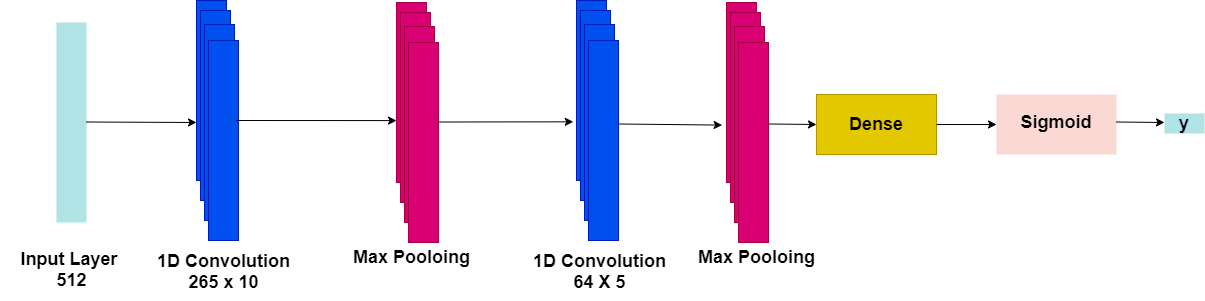

The diagram above was exported from draw.io. Its source (the exported page's mxGraphModel, read from the mxfile embedded in the PNG):
<mxGraphModel dx="1888" dy="531" grid="1" gridSize="10" guides="1" tooltips="1" connect="1" arrows="1" fold="1" page="1" pageScale="1" pageWidth="850" pageHeight="1100" math="0" shadow="0">
  <root>
    <mxCell id="0" />
    <mxCell id="1" parent="0" />
    <mxCell id="BCNbl0NNlTVqZBeyvZWr-14" value="" style="rounded=0;whiteSpace=wrap;html=1;strokeColor=#001DBC;fillColor=#0050ef;fontColor=#ffffff;" vertex="1" parent="1">
      <mxGeometry x="170" y="120" width="30" height="180" as="geometry" />
    </mxCell>
    <mxCell id="BCNbl0NNlTVqZBeyvZWr-15" value="" style="rounded=0;whiteSpace=wrap;html=1;strokeColor=#001DBC;fillColor=#0050ef;fontColor=#ffffff;" vertex="1" parent="1">
      <mxGeometry x="174" y="130" width="30" height="190" as="geometry" />
    </mxCell>
    <mxCell id="BCNbl0NNlTVqZBeyvZWr-16" value="" style="rounded=0;whiteSpace=wrap;html=1;strokeColor=#001DBC;fillColor=#0050ef;fontColor=#ffffff;" vertex="1" parent="1">
      <mxGeometry x="178" y="144" width="30" height="196" as="geometry" />
    </mxCell>
    <mxCell id="BCNbl0NNlTVqZBeyvZWr-17" value="" style="rounded=0;whiteSpace=wrap;html=1;strokeColor=#001DBC;fillColor=#0050ef;fontColor=#ffffff;" vertex="1" parent="1">
      <mxGeometry x="182" y="160" width="30" height="200" as="geometry" />
    </mxCell>
    <mxCell id="BCNbl0NNlTVqZBeyvZWr-18" value="" style="rounded=0;whiteSpace=wrap;html=1;strokeColor=#001DBC;fillColor=#0050ef;fontColor=#ffffff;" vertex="1" parent="1">
      <mxGeometry x="182" y="160" width="30" height="200" as="geometry" />
    </mxCell>
    <mxCell id="BCNbl0NNlTVqZBeyvZWr-22" value="" style="rounded=0;whiteSpace=wrap;html=1;strokeColor=#A50040;fillColor=#d80073;fontColor=#ffffff;" vertex="1" parent="1">
      <mxGeometry x="370" y="122" width="30" height="180" as="geometry" />
    </mxCell>
    <mxCell id="BCNbl0NNlTVqZBeyvZWr-23" value="" style="rounded=0;whiteSpace=wrap;html=1;strokeColor=#A50040;fillColor=#d80073;fontColor=#ffffff;" vertex="1" parent="1">
      <mxGeometry x="374" y="132" width="30" height="190" as="geometry" />
    </mxCell>
    <mxCell id="BCNbl0NNlTVqZBeyvZWr-24" value="" style="rounded=0;whiteSpace=wrap;html=1;strokeColor=#A50040;fillColor=#d80073;fontColor=#ffffff;" vertex="1" parent="1">
      <mxGeometry x="378" y="146" width="30" height="196" as="geometry" />
    </mxCell>
    <mxCell id="BCNbl0NNlTVqZBeyvZWr-25" value="" style="rounded=0;whiteSpace=wrap;html=1;strokeColor=#A50040;fillColor=#d80073;fontColor=#ffffff;" vertex="1" parent="1">
      <mxGeometry x="382" y="162" width="30" height="200" as="geometry" />
    </mxCell>
    <mxCell id="BCNbl0NNlTVqZBeyvZWr-26" value="" style="rounded=0;whiteSpace=wrap;html=1;strokeColor=#A50040;fillColor=#d80073;fontColor=#ffffff;" vertex="1" parent="1">
      <mxGeometry x="382" y="162" width="30" height="200" as="geometry" />
    </mxCell>
    <mxCell id="BCNbl0NNlTVqZBeyvZWr-27" value="" style="rounded=0;whiteSpace=wrap;html=1;strokeColor=#001DBC;fillColor=#0050ef;fontColor=#ffffff;" vertex="1" parent="1">
      <mxGeometry x="550" y="120" width="30" height="180" as="geometry" />
    </mxCell>
    <mxCell id="BCNbl0NNlTVqZBeyvZWr-28" value="" style="rounded=0;whiteSpace=wrap;html=1;strokeColor=#001DBC;fillColor=#0050ef;fontColor=#ffffff;" vertex="1" parent="1">
      <mxGeometry x="554" y="130" width="30" height="190" as="geometry" />
    </mxCell>
    <mxCell id="BCNbl0NNlTVqZBeyvZWr-29" value="" style="rounded=0;whiteSpace=wrap;html=1;strokeColor=#001DBC;fillColor=#0050ef;fontColor=#ffffff;" vertex="1" parent="1">
      <mxGeometry x="558" y="144" width="30" height="196" as="geometry" />
    </mxCell>
    <mxCell id="BCNbl0NNlTVqZBeyvZWr-30" value="" style="rounded=0;whiteSpace=wrap;html=1;strokeColor=#001DBC;fillColor=#0050ef;fontColor=#ffffff;" vertex="1" parent="1">
      <mxGeometry x="562" y="160" width="30" height="200" as="geometry" />
    </mxCell>
    <mxCell id="BCNbl0NNlTVqZBeyvZWr-31" value="" style="rounded=0;whiteSpace=wrap;html=1;strokeColor=#001DBC;fillColor=#0050ef;fontColor=#ffffff;" vertex="1" parent="1">
      <mxGeometry x="562" y="160" width="30" height="200" as="geometry" />
    </mxCell>
    <mxCell id="BCNbl0NNlTVqZBeyvZWr-32" value="" style="rounded=0;whiteSpace=wrap;html=1;strokeColor=#A50040;fillColor=#d80073;fontColor=#ffffff;" vertex="1" parent="1">
      <mxGeometry x="700" y="122" width="30" height="180" as="geometry" />
    </mxCell>
    <mxCell id="BCNbl0NNlTVqZBeyvZWr-33" value="" style="rounded=0;whiteSpace=wrap;html=1;strokeColor=#A50040;fillColor=#d80073;fontColor=#ffffff;" vertex="1" parent="1">
      <mxGeometry x="704" y="132" width="30" height="190" as="geometry" />
    </mxCell>
    <mxCell id="BCNbl0NNlTVqZBeyvZWr-34" value="" style="rounded=0;whiteSpace=wrap;html=1;strokeColor=#A50040;fillColor=#d80073;fontColor=#ffffff;" vertex="1" parent="1">
      <mxGeometry x="708" y="146" width="30" height="196" as="geometry" />
    </mxCell>
    <mxCell id="BCNbl0NNlTVqZBeyvZWr-35" value="" style="rounded=0;whiteSpace=wrap;html=1;strokeColor=#A50040;fillColor=#d80073;fontColor=#ffffff;" vertex="1" parent="1">
      <mxGeometry x="712" y="162" width="30" height="200" as="geometry" />
    </mxCell>
    <mxCell id="BCNbl0NNlTVqZBeyvZWr-36" value="" style="rounded=0;whiteSpace=wrap;html=1;strokeColor=#A50040;fillColor=#d80073;fontColor=#ffffff;" vertex="1" parent="1">
      <mxGeometry x="712" y="162" width="30" height="200" as="geometry" />
    </mxCell>
    <mxCell id="BCNbl0NNlTVqZBeyvZWr-37" value="" style="rounded=0;whiteSpace=wrap;html=1;fillColor=#e3c800;strokeColor=#B09500;fontColor=#ffffff;" vertex="1" parent="1">
      <mxGeometry x="790" y="214" width="120" height="60" as="geometry" />
    </mxCell>
    <mxCell id="BCNbl0NNlTVqZBeyvZWr-38" value="" style="rounded=0;whiteSpace=wrap;html=1;fillColor=#fad9d5;strokeColor=none;" vertex="1" parent="1">
      <mxGeometry x="970" y="214" width="120" height="60" as="geometry" />
    </mxCell>
    <mxCell id="BCNbl0NNlTVqZBeyvZWr-39" value="" style="endArrow=classic;html=1;exitX=0.933;exitY=0.4;exitDx=0;exitDy=0;exitPerimeter=0;entryX=0;entryY=0.656;entryDx=0;entryDy=0;entryPerimeter=0;" edge="1" parent="1" source="BCNbl0NNlTVqZBeyvZWr-18" target="BCNbl0NNlTVqZBeyvZWr-22">
      <mxGeometry width="50" height="50" relative="1" as="geometry">
        <mxPoint x="560" y="320" as="sourcePoint" />
        <mxPoint x="610" y="270" as="targetPoint" />
      </mxGeometry>
    </mxCell>
    <mxCell id="BCNbl0NNlTVqZBeyvZWr-40" value="" style="endArrow=classic;html=1;exitX=0.933;exitY=0.4;exitDx=0;exitDy=0;exitPerimeter=0;entryX=-0.107;entryY=0.674;entryDx=0;entryDy=0;entryPerimeter=0;" edge="1" parent="1" target="BCNbl0NNlTVqZBeyvZWr-27">
      <mxGeometry width="50" height="50" relative="1" as="geometry">
        <mxPoint x="412" y="241.5" as="sourcePoint" />
        <mxPoint x="490" y="242" as="targetPoint" />
      </mxGeometry>
    </mxCell>
    <mxCell id="BCNbl0NNlTVqZBeyvZWr-41" value="" style="endArrow=classic;html=1;exitX=0.933;exitY=0.4;exitDx=0;exitDy=0;exitPerimeter=0;entryX=-0.147;entryY=0.681;entryDx=0;entryDy=0;entryPerimeter=0;" edge="1" parent="1" target="BCNbl0NNlTVqZBeyvZWr-32">
      <mxGeometry width="50" height="50" relative="1" as="geometry">
        <mxPoint x="592" y="243.5" as="sourcePoint" />
        <mxPoint x="670" y="244" as="targetPoint" />
      </mxGeometry>
    </mxCell>
    <mxCell id="BCNbl0NNlTVqZBeyvZWr-42" value="" style="endArrow=classic;html=1;exitX=0.933;exitY=0.4;exitDx=0;exitDy=0;exitPerimeter=0;" edge="1" parent="1">
      <mxGeometry width="50" height="50" relative="1" as="geometry">
        <mxPoint x="742" y="243.5" as="sourcePoint" />
        <mxPoint x="790" y="244" as="targetPoint" />
      </mxGeometry>
    </mxCell>
    <mxCell id="BCNbl0NNlTVqZBeyvZWr-44" value="" style="endArrow=classic;html=1;entryX=0;entryY=0.5;entryDx=0;entryDy=0;exitX=1;exitY=0.5;exitDx=0;exitDy=0;" edge="1" parent="1" source="BCNbl0NNlTVqZBeyvZWr-37" target="BCNbl0NNlTVqZBeyvZWr-38">
      <mxGeometry width="50" height="50" relative="1" as="geometry">
        <mxPoint x="720" y="320" as="sourcePoint" />
        <mxPoint x="770" y="270" as="targetPoint" />
      </mxGeometry>
    </mxCell>
    <mxCell id="BCNbl0NNlTVqZBeyvZWr-45" value="" style="endArrow=classic;html=1;exitX=0.933;exitY=0.4;exitDx=0;exitDy=0;exitPerimeter=0;" edge="1" parent="1">
      <mxGeometry width="50" height="50" relative="1" as="geometry">
        <mxPoint x="1090" y="241.5" as="sourcePoint" />
        <mxPoint x="1138" y="242" as="targetPoint" />
      </mxGeometry>
    </mxCell>
    <mxCell id="BCNbl0NNlTVqZBeyvZWr-46" value="&lt;font style=&quot;font-size: 18px&quot;&gt;&lt;b&gt;1D Convolution&lt;br&gt;265 x 10&lt;br&gt;&lt;/b&gt;&lt;/font&gt;" style="text;html=1;strokeColor=none;fillColor=none;align=center;verticalAlign=middle;whiteSpace=wrap;rounded=0;" vertex="1" parent="1">
      <mxGeometry x="126.5" y="362" width="141" height="58" as="geometry" />
    </mxCell>
    <mxCell id="BCNbl0NNlTVqZBeyvZWr-48" value="&lt;font style=&quot;font-size: 18px&quot;&gt;&lt;b&gt;1D Convolution&lt;br&gt;64 X 5&lt;br&gt;&lt;/b&gt;&lt;/font&gt;" style="text;html=1;strokeColor=none;fillColor=none;align=center;verticalAlign=middle;whiteSpace=wrap;rounded=0;" vertex="1" parent="1">
      <mxGeometry x="502.5" y="362" width="141" height="58" as="geometry" />
    </mxCell>
    <mxCell id="BCNbl0NNlTVqZBeyvZWr-49" value="&lt;font style=&quot;font-size: 18px&quot;&gt;&lt;b&gt;Max Pooloing&lt;/b&gt;&lt;/font&gt;" style="text;html=1;strokeColor=none;fillColor=none;align=center;verticalAlign=middle;whiteSpace=wrap;rounded=0;" vertex="1" parent="1">
      <mxGeometry x="314.5" y="362" width="141" height="30" as="geometry" />
    </mxCell>
    <mxCell id="BCNbl0NNlTVqZBeyvZWr-50" value="&lt;font style=&quot;font-size: 18px&quot;&gt;&lt;b&gt;Max Pooloing&lt;/b&gt;&lt;/font&gt;" style="text;html=1;strokeColor=none;fillColor=none;align=center;verticalAlign=middle;whiteSpace=wrap;rounded=0;" vertex="1" parent="1">
      <mxGeometry x="660" y="362" width="141" height="30" as="geometry" />
    </mxCell>
    <mxCell id="BCNbl0NNlTVqZBeyvZWr-51" value="&lt;b&gt;&lt;font style=&quot;font-size: 18px&quot;&gt;y&lt;/font&gt;&lt;/b&gt;" style="text;html=1;strokeColor=none;fillColor=#b0e3e6;align=center;verticalAlign=middle;whiteSpace=wrap;rounded=0;" vertex="1" parent="1">
      <mxGeometry x="1138" y="233" width="40" height="20" as="geometry" />
    </mxCell>
    <mxCell id="BCNbl0NNlTVqZBeyvZWr-52" value="&lt;font style=&quot;font-size: 18px&quot;&gt;&lt;b&gt;Dense&lt;/b&gt;&lt;/font&gt;" style="text;html=1;strokeColor=none;fillColor=none;align=center;verticalAlign=middle;whiteSpace=wrap;rounded=0;" vertex="1" parent="1">
      <mxGeometry x="830" y="234" width="40" height="20" as="geometry" />
    </mxCell>
    <mxCell id="BCNbl0NNlTVqZBeyvZWr-53" value="&lt;font style=&quot;font-size: 18px&quot;&gt;&lt;b&gt;Sigmoid&lt;/b&gt;&lt;/font&gt;" style="text;html=1;strokeColor=none;fillColor=none;align=center;verticalAlign=middle;whiteSpace=wrap;rounded=0;" vertex="1" parent="1">
      <mxGeometry x="1010" y="232" width="40" height="20" as="geometry" />
    </mxCell>
    <mxCell id="BCNbl0NNlTVqZBeyvZWr-57" value="" style="rounded=0;whiteSpace=wrap;html=1;strokeColor=none;fillColor=#b0e3e6;" vertex="1" parent="1">
      <mxGeometry x="30" y="142" width="30" height="200" as="geometry" />
    </mxCell>
    <mxCell id="BCNbl0NNlTVqZBeyvZWr-58" value="&lt;font style=&quot;font-size: 18px&quot;&gt;&lt;b&gt;Input Layer&amp;nbsp;&lt;br&gt;512&lt;br&gt;&lt;/b&gt;&lt;/font&gt;" style="text;html=1;strokeColor=none;fillColor=none;align=center;verticalAlign=middle;whiteSpace=wrap;rounded=0;" vertex="1" parent="1">
      <mxGeometry x="-25.5" y="360" width="141" height="58" as="geometry" />
    </mxCell>
    <mxCell id="BCNbl0NNlTVqZBeyvZWr-59" value="" style="endArrow=classic;html=1;exitX=0.933;exitY=0.4;exitDx=0;exitDy=0;exitPerimeter=0;" edge="1" parent="1">
      <mxGeometry width="50" height="50" relative="1" as="geometry">
        <mxPoint x="59.99999999999977" y="241.5" as="sourcePoint" />
        <mxPoint x="170" y="242" as="targetPoint" />
      </mxGeometry>
    </mxCell>
  </root>
</mxGraphModel>